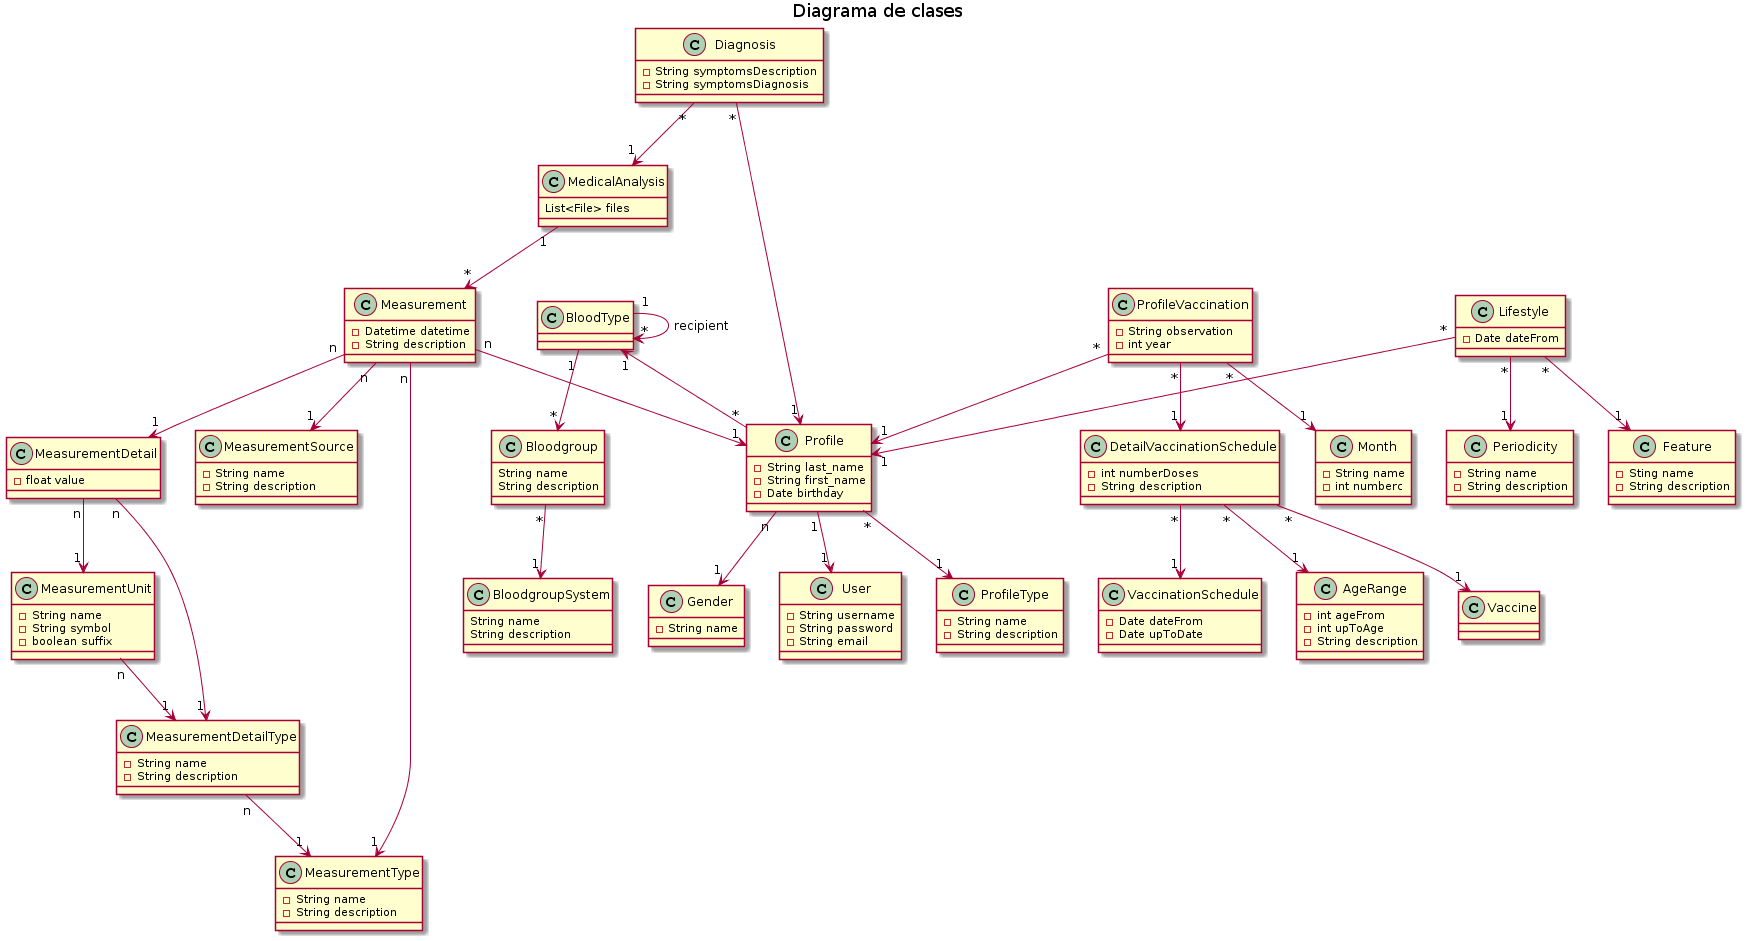

The diagram above was rendered by PlantUML. Its source (embedded in the PNG):
@startuml
title Diagrama de clases

class Measurement {
    -Datetime datetime
    -String description
}

class MeasurementType {
    -String name
    -String description
}

class MeasurementDetail {
    -float value
}

class MeasurementDetailType {
    -String name
    -String description
}

class MeasurementUnit {
    -String name
    -String symbol
    -boolean suffix
}

'class Dispositivo {
'    -String identificador
'    -String nombre
'}


'class Medicacion {
'  -String nombre
'  -float cantidad
'}

class MeasurementSource {
    -String name
    -String description
}

class BloodType {

}

class BloodgroupSystem {
    String name
    String description
}

class Bloodgroup {
    String name
    String description
}

class Profile {
    -String last_name
    -String first_name
    -Date birthday
}

class User {
    -String username
    -String password
    -String email
}

class MedicalAnalysis{
    List<File> files
}

class Gender {
    -String name
}

Measurement "n" --> "1" MeasurementSource
Measurement "n" --> "1" Profile
Measurement "n" --> "1" MeasurementType
Measurement "n" --> "1" MeasurementDetail

Profile "n" --> "1"Gender

MeasurementDetail "n" --> "1" MeasurementUnit
MeasurementDetail "n" --> "1" MeasurementDetailType

MeasurementDetailType "n" --> "1" MeasurementType

MeasurementUnit "n" --> "1" MeasurementDetailType

Profile "1" --> "1" User

MedicalAnalysis  "1" --> "*" Measurement

BloodType "1"<--"*" Profile
BloodType "1" --> "*" BloodType : recipient
BloodType "1"-->"*" Bloodgroup
Bloodgroup "*"-->"1" BloodgroupSystem 


'Perfil "1" --> "n" Medicacion

'MedicalMeasurement --|> Measurement


class ProfileType {
    -String name
    -String description
}
class ProfileVaccination {
    -String observation
    -int year
}
class Month{
    -String name
    -int numberc
}
class DetailVaccinationSchedule{
    -int numberDoses
    -String description
}
class VaccinationSchedule{
    -Date dateFrom
    -Date upToDate
}
class AgeRange{
    -int ageFrom
    -int upToAge
    -String description
}
class Diagnosis{
    -String symptomsDescription
    -String symptomsDiagnosis
}
class Lifestyle{
    -Date dateFrom
}
class Periodicity{
    -String name
    -String description
}
class Feature{
    -Sting name
    -String description
}


Profile "*" --> "1" ProfileType
Diagnosis "*" --> "1" MedicalAnalysis
Diagnosis "*" --> "1" Profile
Lifestyle "*" --> "1" Profile
Lifestyle "*" --> "1" Periodicity
Lifestyle "*" --> "1" Feature
ProfileVaccination  "*" --> "1" Profile
ProfileVaccination  "*" --> "1" DetailVaccinationSchedule
ProfileVaccination  "*" --> "1" Month
DetailVaccinationSchedule "*" --> "1" VaccinationSchedule
DetailVaccinationSchedule "*" --> "1" AgeRange
DetailVaccinationSchedule "*" --> "1" Vaccine
@enduml